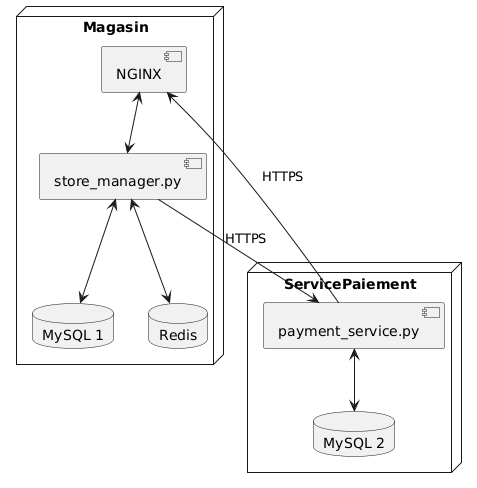

The diagram above was rendered by PlantUML. Its source (embedded in the PNG):
@startuml
node Magasin {
    component "NGINX" 
    component "store_manager.py" 
    database "MySQL 1"
    database "Redis"
    "NGINX" <--> "store_manager.py"
    "store_manager.py" <--> "MySQL 1"
    "store_manager.py" <--> "Redis"
  }

  node ServicePaiement {
    component "payment_service.py" 
    database "MySQL 2"
    "payment_service.py" <--> "MySQL 2"
  }

  "NGINX"  <-- "payment_service.py" : HTTPS
  "store_manager.py"  --> "payment_service.py" : HTTPS
@enduml